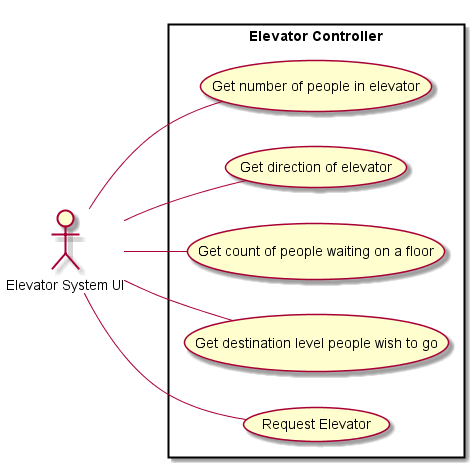

The diagram above was rendered by PlantUML. Its source (embedded in the PNG):
@startuml
left to right direction
actor "Elevator System UI" as ECV
rectangle "Elevator Controller" {
  ECV -- (Get number of people in elevator)
  ECV -- (Get direction of elevator)
  ECV -- (Get count of people waiting on a floor)
  ECV -- (Get destination level people wish to go)
  ECV -- (Request Elevator)
}
@enduml